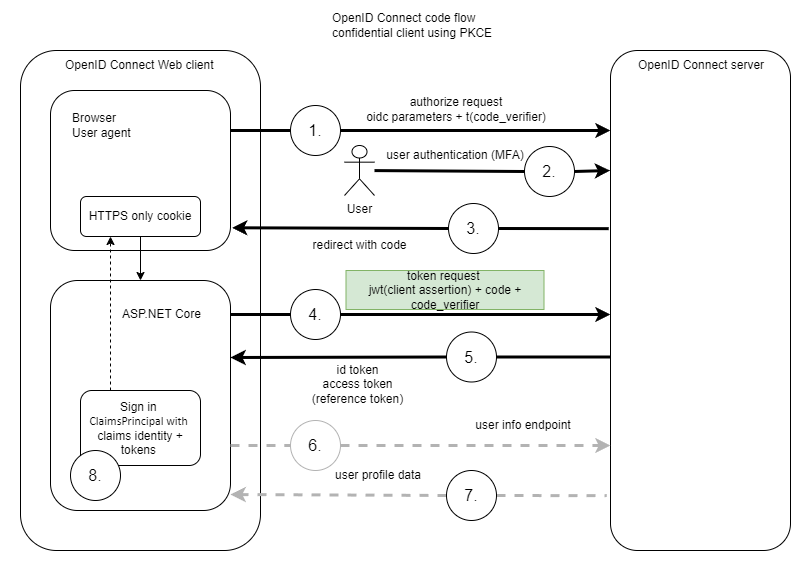

The diagram above was exported from draw.io. Its source (the exported page's mxGraphModel, read from the mxfile embedded in the PNG):
<mxGraphModel dx="1221" dy="823" grid="1" gridSize="10" guides="1" tooltips="1" connect="1" arrows="1" fold="1" page="1" pageScale="1" pageWidth="850" pageHeight="1100" math="0" shadow="0">
  <root>
    <mxCell id="0" />
    <mxCell id="1" parent="0" />
    <mxCell id="9fdfhYrZYk2IWPqrixLh-63" value="" style="rounded=0;whiteSpace=wrap;html=1;strokeWidth=0;strokeColor=#FFFFFF;" parent="1" vertex="1">
      <mxGeometry x="10" y="40" width="800" height="580" as="geometry" />
    </mxCell>
    <mxCell id="9fdfhYrZYk2IWPqrixLh-1" value="" style="rounded=1;whiteSpace=wrap;html=1;" parent="1" vertex="1">
      <mxGeometry x="30" y="90" width="240" height="500" as="geometry" />
    </mxCell>
    <mxCell id="9fdfhYrZYk2IWPqrixLh-2" value="" style="rounded=1;whiteSpace=wrap;html=1;" parent="1" vertex="1">
      <mxGeometry x="620" y="90" width="180" height="500" as="geometry" />
    </mxCell>
    <mxCell id="9fdfhYrZYk2IWPqrixLh-3" value="" style="rounded=1;whiteSpace=wrap;html=1;" parent="1" vertex="1">
      <mxGeometry x="60" y="130" width="180" height="160" as="geometry" />
    </mxCell>
    <mxCell id="9fdfhYrZYk2IWPqrixLh-4" value="" style="rounded=1;whiteSpace=wrap;html=1;" parent="1" vertex="1">
      <mxGeometry x="60" y="320" width="180" height="230" as="geometry" />
    </mxCell>
    <mxCell id="9fdfhYrZYk2IWPqrixLh-5" value="Browser&lt;div&gt;User agent&lt;/div&gt;" style="text;html=1;align=left;verticalAlign=middle;whiteSpace=wrap;rounded=0;" parent="1" vertex="1">
      <mxGeometry x="80" y="150" width="80" height="30" as="geometry" />
    </mxCell>
    <mxCell id="9fdfhYrZYk2IWPqrixLh-6" value="ASP.NET Core" style="text;html=1;align=left;verticalAlign=middle;whiteSpace=wrap;rounded=0;" parent="1" vertex="1">
      <mxGeometry x="130" y="339" width="90" height="30" as="geometry" />
    </mxCell>
    <mxCell id="9fdfhYrZYk2IWPqrixLh-7" value="OpenID Connect code flow&amp;nbsp; confidential client using PKCE" style="text;html=1;align=left;verticalAlign=middle;whiteSpace=wrap;rounded=0;" parent="1" vertex="1">
      <mxGeometry x="340" y="50" width="190" height="30" as="geometry" />
    </mxCell>
    <mxCell id="9fdfhYrZYk2IWPqrixLh-8" value="OpenID Connect server" style="text;html=1;align=left;verticalAlign=middle;whiteSpace=wrap;rounded=0;" parent="1" vertex="1">
      <mxGeometry x="646" y="90" width="134" height="30" as="geometry" />
    </mxCell>
    <mxCell id="9fdfhYrZYk2IWPqrixLh-9" value="" style="endArrow=classic;html=1;rounded=0;spacing=2;strokeWidth=3;exitX=1;exitY=0.5;exitDx=0;exitDy=0;" parent="1" source="9fdfhYrZYk2IWPqrixLh-10" edge="1">
      <mxGeometry width="50" height="50" relative="1" as="geometry">
        <mxPoint x="350" y="170" as="sourcePoint" />
        <mxPoint x="620" y="170" as="targetPoint" />
      </mxGeometry>
    </mxCell>
    <mxCell id="9fdfhYrZYk2IWPqrixLh-11" value="" style="endArrow=none;html=1;rounded=0;exitX=1;exitY=0.25;exitDx=0;exitDy=0;spacing=2;strokeWidth=3;endFill=0;" parent="1" source="9fdfhYrZYk2IWPqrixLh-3" target="9fdfhYrZYk2IWPqrixLh-10" edge="1">
      <mxGeometry width="50" height="50" relative="1" as="geometry">
        <mxPoint x="240" y="170" as="sourcePoint" />
        <mxPoint x="560" y="170" as="targetPoint" />
      </mxGeometry>
    </mxCell>
    <mxCell id="9fdfhYrZYk2IWPqrixLh-10" value="&lt;font style=&quot;font-size: 16px;&quot;&gt;1.&lt;/font&gt;" style="ellipse;whiteSpace=wrap;html=1;" parent="1" vertex="1">
      <mxGeometry x="300" y="145" width="50" height="50" as="geometry" />
    </mxCell>
    <mxCell id="9fdfhYrZYk2IWPqrixLh-14" value="" style="endArrow=classic;html=1;rounded=0;spacing=2;strokeWidth=3;exitX=1;exitY=0.5;exitDx=0;exitDy=0;entryX=-0.025;entryY=0.24;entryDx=0;entryDy=0;entryPerimeter=0;" parent="1" source="9fdfhYrZYk2IWPqrixLh-16" edge="1">
      <mxGeometry width="50" height="50" relative="1" as="geometry">
        <mxPoint x="587.999999999998" y="211" as="sourcePoint" />
        <mxPoint x="619.5" y="210" as="targetPoint" />
      </mxGeometry>
    </mxCell>
    <mxCell id="9fdfhYrZYk2IWPqrixLh-15" value="" style="endArrow=none;html=1;rounded=0;spacing=2;strokeWidth=3;endFill=0;entryX=0;entryY=0.5;entryDx=0;entryDy=0;" parent="1" source="9fdfhYrZYk2IWPqrixLh-19" target="9fdfhYrZYk2IWPqrixLh-16" edge="1">
      <mxGeometry width="50" height="50" relative="1" as="geometry">
        <mxPoint x="403" y="210" as="sourcePoint" />
        <mxPoint x="472" y="210" as="targetPoint" />
      </mxGeometry>
    </mxCell>
    <mxCell id="9fdfhYrZYk2IWPqrixLh-16" value="&lt;font style=&quot;font-size: 16px;&quot;&gt;2.&lt;/font&gt;" style="ellipse;whiteSpace=wrap;html=1;" parent="1" vertex="1">
      <mxGeometry x="534" y="186" width="50" height="50" as="geometry" />
    </mxCell>
    <mxCell id="9fdfhYrZYk2IWPqrixLh-19" value="User" style="shape=umlActor;verticalLabelPosition=bottom;verticalAlign=top;html=1;outlineConnect=0;" parent="1" vertex="1">
      <mxGeometry x="354" y="185" width="30" height="50" as="geometry" />
    </mxCell>
    <mxCell id="9fdfhYrZYk2IWPqrixLh-23" value="authorize request&lt;div&gt;oidc parameters + t(code_verifier)&lt;/div&gt;" style="text;html=1;align=center;verticalAlign=middle;whiteSpace=wrap;rounded=0;" parent="1" vertex="1">
      <mxGeometry x="367" y="134" width="198" height="30" as="geometry" />
    </mxCell>
    <mxCell id="9fdfhYrZYk2IWPqrixLh-24" value="user authentication (&lt;span style=&quot;background-color: initial;&quot;&gt;MFA)&lt;/span&gt;" style="text;html=1;align=center;verticalAlign=middle;whiteSpace=wrap;rounded=0;" parent="1" vertex="1">
      <mxGeometry x="380" y="180" width="170" height="30" as="geometry" />
    </mxCell>
    <mxCell id="9fdfhYrZYk2IWPqrixLh-25" value="" style="endArrow=none;html=1;rounded=0;spacing=2;strokeWidth=3;exitX=1;exitY=0.5;exitDx=0;exitDy=0;endFill=0;entryX=-0.01;entryY=0.412;entryDx=0;entryDy=0;entryPerimeter=0;" parent="1" source="9fdfhYrZYk2IWPqrixLh-27" edge="1">
      <mxGeometry width="50" height="50" relative="1" as="geometry">
        <mxPoint x="507.9999999999998" y="268" as="sourcePoint" />
        <mxPoint x="618.2" y="268.15999999999997" as="targetPoint" />
      </mxGeometry>
    </mxCell>
    <mxCell id="9fdfhYrZYk2IWPqrixLh-26" value="" style="endArrow=classic;html=1;rounded=0;exitX=0;exitY=0.5;exitDx=0;exitDy=0;spacing=2;strokeWidth=3;endFill=1;entryX=1.009;entryY=0.858;entryDx=0;entryDy=0;entryPerimeter=0;" parent="1" source="9fdfhYrZYk2IWPqrixLh-27" target="9fdfhYrZYk2IWPqrixLh-3" edge="1">
      <mxGeometry width="50" height="50" relative="1" as="geometry">
        <mxPoint x="300" y="268" as="sourcePoint" />
        <mxPoint x="240" y="268" as="targetPoint" />
      </mxGeometry>
    </mxCell>
    <mxCell id="9fdfhYrZYk2IWPqrixLh-27" value="&lt;font style=&quot;font-size: 16px;&quot;&gt;3.&lt;/font&gt;" style="ellipse;whiteSpace=wrap;html=1;" parent="1" vertex="1">
      <mxGeometry x="458" y="243" width="50" height="50" as="geometry" />
    </mxCell>
    <mxCell id="9fdfhYrZYk2IWPqrixLh-28" value="redirect with code" style="text;html=1;align=center;verticalAlign=middle;whiteSpace=wrap;rounded=0;" parent="1" vertex="1">
      <mxGeometry x="306.5" y="270" width="125" height="30" as="geometry" />
    </mxCell>
    <mxCell id="9fdfhYrZYk2IWPqrixLh-31" value="" style="endArrow=classic;html=1;rounded=0;spacing=2;strokeWidth=3;exitX=1;exitY=0.5;exitDx=0;exitDy=0;" parent="1" source="9fdfhYrZYk2IWPqrixLh-33" edge="1">
      <mxGeometry width="50" height="50" relative="1" as="geometry">
        <mxPoint x="350" y="354" as="sourcePoint" />
        <mxPoint x="620" y="354" as="targetPoint" />
      </mxGeometry>
    </mxCell>
    <mxCell id="9fdfhYrZYk2IWPqrixLh-32" value="" style="endArrow=none;html=1;rounded=0;exitX=1;exitY=0.25;exitDx=0;exitDy=0;spacing=2;strokeWidth=3;endFill=0;" parent="1" target="9fdfhYrZYk2IWPqrixLh-33" edge="1">
      <mxGeometry width="50" height="50" relative="1" as="geometry">
        <mxPoint x="240" y="354" as="sourcePoint" />
        <mxPoint x="560" y="354" as="targetPoint" />
      </mxGeometry>
    </mxCell>
    <mxCell id="9fdfhYrZYk2IWPqrixLh-33" value="&lt;font style=&quot;font-size: 16px;&quot;&gt;4.&lt;/font&gt;" style="ellipse;whiteSpace=wrap;html=1;" parent="1" vertex="1">
      <mxGeometry x="300" y="329" width="50" height="50" as="geometry" />
    </mxCell>
    <mxCell id="9fdfhYrZYk2IWPqrixLh-34" value="&lt;div&gt;token request&amp;nbsp;&lt;/div&gt;&lt;div&gt;jwt(client assertion) + code + code_verifier&lt;/div&gt;" style="text;html=1;align=center;verticalAlign=middle;whiteSpace=wrap;rounded=0;fillColor=#d5e8d4;strokeColor=#82b366;" parent="1" vertex="1">
      <mxGeometry x="355.5" y="310" width="198" height="39" as="geometry" />
    </mxCell>
    <mxCell id="9fdfhYrZYk2IWPqrixLh-35" value="OpenID Connect Web client" style="text;html=1;align=left;verticalAlign=middle;whiteSpace=wrap;rounded=0;" parent="1" vertex="1">
      <mxGeometry x="73" y="90" width="154" height="30" as="geometry" />
    </mxCell>
    <mxCell id="9fdfhYrZYk2IWPqrixLh-36" value="" style="endArrow=none;html=1;rounded=0;spacing=2;strokeWidth=3;exitX=1;exitY=0.5;exitDx=0;exitDy=0;endFill=0;entryX=0;entryY=0.613;entryDx=0;entryDy=0;entryPerimeter=0;" parent="1" source="9fdfhYrZYk2IWPqrixLh-38" target="9fdfhYrZYk2IWPqrixLh-2" edge="1">
      <mxGeometry width="50" height="50" relative="1" as="geometry">
        <mxPoint x="505.9999999999998" y="396.5" as="sourcePoint" />
        <mxPoint x="616.2" y="396.65999999999997" as="targetPoint" />
      </mxGeometry>
    </mxCell>
    <mxCell id="9fdfhYrZYk2IWPqrixLh-37" value="" style="endArrow=classic;html=1;rounded=0;exitX=0;exitY=0.5;exitDx=0;exitDy=0;spacing=2;strokeWidth=3;endFill=1;" parent="1" source="9fdfhYrZYk2IWPqrixLh-38" edge="1">
      <mxGeometry width="50" height="50" relative="1" as="geometry">
        <mxPoint x="456" y="397.5" as="sourcePoint" />
        <mxPoint x="240" y="397" as="targetPoint" />
      </mxGeometry>
    </mxCell>
    <mxCell id="9fdfhYrZYk2IWPqrixLh-38" value="&lt;font style=&quot;font-size: 16px;&quot;&gt;5.&lt;/font&gt;" style="ellipse;whiteSpace=wrap;html=1;" parent="1" vertex="1">
      <mxGeometry x="456" y="371.5" width="50" height="50" as="geometry" />
    </mxCell>
    <mxCell id="9fdfhYrZYk2IWPqrixLh-39" value="id token&lt;div&gt;access token&lt;/div&gt;&lt;div&gt;(reference token)&lt;/div&gt;" style="text;html=1;align=center;verticalAlign=middle;whiteSpace=wrap;rounded=0;" parent="1" vertex="1">
      <mxGeometry x="304.5" y="398.5" width="125" height="51.5" as="geometry" />
    </mxCell>
    <mxCell id="9fdfhYrZYk2IWPqrixLh-44" value="" style="endArrow=classic;html=1;rounded=0;spacing=2;strokeWidth=3;exitX=1;exitY=0.5;exitDx=0;exitDy=0;dashed=1;strokeColor=#B3B3B3;" parent="1" source="9fdfhYrZYk2IWPqrixLh-46" edge="1">
      <mxGeometry width="50" height="50" relative="1" as="geometry">
        <mxPoint x="350" y="485" as="sourcePoint" />
        <mxPoint x="620" y="485" as="targetPoint" />
      </mxGeometry>
    </mxCell>
    <mxCell id="9fdfhYrZYk2IWPqrixLh-45" value="" style="endArrow=none;html=1;rounded=0;exitX=1;exitY=0.25;exitDx=0;exitDy=0;spacing=2;strokeWidth=3;endFill=0;dashed=1;strokeColor=#B3B3B3;" parent="1" target="9fdfhYrZYk2IWPqrixLh-46" edge="1">
      <mxGeometry width="50" height="50" relative="1" as="geometry">
        <mxPoint x="240" y="485" as="sourcePoint" />
        <mxPoint x="560" y="485" as="targetPoint" />
      </mxGeometry>
    </mxCell>
    <mxCell id="9fdfhYrZYk2IWPqrixLh-46" value="&lt;font style=&quot;font-size: 16px;&quot;&gt;6.&lt;/font&gt;" style="ellipse;whiteSpace=wrap;html=1;strokeColor=#B3B3B3;" parent="1" vertex="1">
      <mxGeometry x="300" y="460" width="50" height="50" as="geometry" />
    </mxCell>
    <mxCell id="9fdfhYrZYk2IWPqrixLh-47" value="&lt;div&gt;user info endpoint&lt;/div&gt;" style="text;html=1;align=center;verticalAlign=middle;whiteSpace=wrap;rounded=0;" parent="1" vertex="1">
      <mxGeometry x="458" y="450" width="150" height="30" as="geometry" />
    </mxCell>
    <mxCell id="9fdfhYrZYk2IWPqrixLh-51" value="" style="endArrow=none;html=1;rounded=0;spacing=2;strokeWidth=3;exitX=1;exitY=0.5;exitDx=0;exitDy=0;endFill=0;entryX=-0.01;entryY=0.412;entryDx=0;entryDy=0;entryPerimeter=0;dashed=1;strokeColor=#B3B3B3;" parent="1" source="9fdfhYrZYk2IWPqrixLh-53" edge="1">
      <mxGeometry width="50" height="50" relative="1" as="geometry">
        <mxPoint x="505.9999999999998" y="535" as="sourcePoint" />
        <mxPoint x="616.2" y="535.16" as="targetPoint" />
      </mxGeometry>
    </mxCell>
    <mxCell id="9fdfhYrZYk2IWPqrixLh-52" value="" style="endArrow=classic;html=1;rounded=0;exitX=0;exitY=0.5;exitDx=0;exitDy=0;spacing=2;strokeWidth=3;endFill=1;entryX=1.009;entryY=0.858;entryDx=0;entryDy=0;entryPerimeter=0;dashed=1;strokeColor=#B3B3B3;" parent="1" source="9fdfhYrZYk2IWPqrixLh-53" edge="1">
      <mxGeometry width="50" height="50" relative="1" as="geometry">
        <mxPoint x="298" y="535" as="sourcePoint" />
        <mxPoint x="240" y="534" as="targetPoint" />
      </mxGeometry>
    </mxCell>
    <mxCell id="9fdfhYrZYk2IWPqrixLh-53" value="&lt;font style=&quot;font-size: 16px;&quot;&gt;7.&lt;/font&gt;" style="ellipse;whiteSpace=wrap;html=1;" parent="1" vertex="1">
      <mxGeometry x="456" y="510" width="50" height="50" as="geometry" />
    </mxCell>
    <mxCell id="9fdfhYrZYk2IWPqrixLh-54" value="&lt;div&gt;user profile data&lt;/div&gt;" style="text;html=1;align=center;verticalAlign=middle;whiteSpace=wrap;rounded=0;" parent="1" vertex="1">
      <mxGeometry x="318" y="500" width="140" height="30" as="geometry" />
    </mxCell>
    <mxCell id="9fdfhYrZYk2IWPqrixLh-56" value="HTTPS only cookie" style="rounded=1;whiteSpace=wrap;html=1;" parent="1" vertex="1">
      <mxGeometry x="90" y="236" width="120" height="40" as="geometry" />
    </mxCell>
    <mxCell id="9fdfhYrZYk2IWPqrixLh-57" value="&lt;font style=&quot;font-size: 12px;&quot;&gt;Sign in&amp;nbsp;&lt;/font&gt;&lt;div&gt;&lt;font style=&quot;font-size: 12px;&quot;&gt;&lt;font style=&quot;font-size: 12px;&quot;&gt;&lt;span style=&quot;font-family: Calibri;&quot;&gt;C&lt;/span&gt;&lt;span style=&quot;font-family: Calibri;&quot;&gt;l&lt;/span&gt;&lt;span style=&quot;font-family: Calibri;&quot;&gt;a&lt;/span&gt;&lt;span style=&quot;font-family: Calibri;&quot;&gt;i&lt;/span&gt;&lt;span style=&quot;font-family: Calibri;&quot;&gt;m&lt;/span&gt;&lt;span style=&quot;font-family: Calibri;&quot;&gt;sPrin&lt;/span&gt;&lt;span style=&quot;font-family: Calibri;&quot;&gt;c&lt;/span&gt;&lt;span style=&quot;font-family: Calibri;&quot;&gt;i&lt;/span&gt;&lt;span style=&quot;font-family: Calibri;&quot;&gt;p&lt;/span&gt;&lt;span style=&quot;font-family: Calibri;&quot;&gt;al&amp;nbsp;with&amp;nbsp;&lt;/span&gt;&lt;/font&gt;&lt;/font&gt;&lt;div&gt;&lt;font style=&quot;font-size: 12px;&quot;&gt;claims identity + tokens&amp;nbsp;&lt;/font&gt;&lt;/div&gt;&lt;/div&gt;" style="rounded=1;whiteSpace=wrap;html=1;" parent="1" vertex="1">
      <mxGeometry x="90" y="430" width="120" height="75" as="geometry" />
    </mxCell>
    <mxCell id="9fdfhYrZYk2IWPqrixLh-58" value="" style="endArrow=classic;html=1;rounded=0;entryX=0.5;entryY=0;entryDx=0;entryDy=0;exitX=0.5;exitY=1;exitDx=0;exitDy=0;" parent="1" source="9fdfhYrZYk2IWPqrixLh-56" target="9fdfhYrZYk2IWPqrixLh-4" edge="1">
      <mxGeometry width="50" height="50" relative="1" as="geometry">
        <mxPoint x="-190" y="370" as="sourcePoint" />
        <mxPoint x="-140" y="320" as="targetPoint" />
      </mxGeometry>
    </mxCell>
    <mxCell id="9fdfhYrZYk2IWPqrixLh-59" value="" style="endArrow=classic;html=1;rounded=0;entryX=0.25;entryY=1;entryDx=0;entryDy=0;exitX=0.25;exitY=0;exitDx=0;exitDy=0;dashed=1;" parent="1" source="9fdfhYrZYk2IWPqrixLh-57" target="9fdfhYrZYk2IWPqrixLh-56" edge="1">
      <mxGeometry width="50" height="50" relative="1" as="geometry">
        <mxPoint x="160" y="286" as="sourcePoint" />
        <mxPoint x="160" y="330" as="targetPoint" />
      </mxGeometry>
    </mxCell>
    <mxCell id="9fdfhYrZYk2IWPqrixLh-61" value="&lt;font style=&quot;font-size: 16px;&quot;&gt;8.&lt;/font&gt;" style="ellipse;whiteSpace=wrap;html=1;" parent="1" vertex="1">
      <mxGeometry x="80" y="490" width="50" height="50" as="geometry" />
    </mxCell>
  </root>
</mxGraphModel>